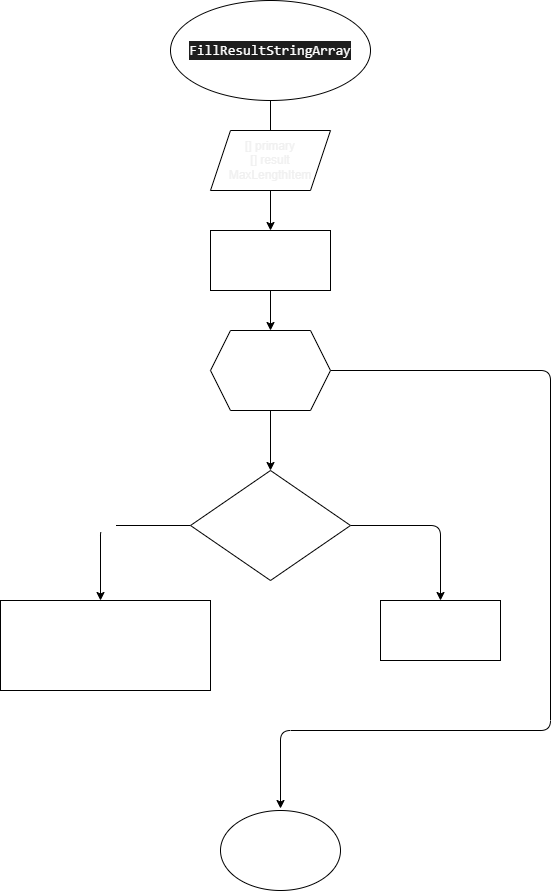

The diagram above was exported from draw.io. Its source (the exported page's mxGraphModel, read from the mxfile embedded in the PNG):
<mxGraphModel dx="2031" dy="541" grid="1" gridSize="10" guides="1" tooltips="1" connect="1" arrows="1" fold="1" page="1" pageScale="1" pageWidth="827" pageHeight="1169" math="0" shadow="0">
  <root>
    <mxCell id="0" />
    <mxCell id="1" parent="0" />
    <mxCell id="4" value="" style="edgeStyle=none;html=1;fontColor=#FFFFFF;" edge="1" parent="1" source="2">
      <mxGeometry relative="1" as="geometry">
        <mxPoint x="240" y="160" as="targetPoint" />
      </mxGeometry>
    </mxCell>
    <mxCell id="2" value="&lt;div style=&quot;background-color: rgb(30 , 30 , 30) ; font-family: &amp;#34;consolas&amp;#34; , &amp;#34;courier new&amp;#34; , monospace ; font-size: 14px ; line-height: 19px&quot;&gt;&lt;font color=&quot;#ffffff&quot;&gt;FillResultStringArray&lt;/font&gt;&lt;/div&gt;" style="ellipse;whiteSpace=wrap;html=1;" vertex="1" parent="1">
      <mxGeometry x="140" width="200" height="100" as="geometry" />
    </mxCell>
    <mxCell id="7" value="" style="edgeStyle=none;html=1;fontColor=#FFFFFF;" edge="1" parent="1" source="5" target="6">
      <mxGeometry relative="1" as="geometry" />
    </mxCell>
    <mxCell id="5" value="&lt;span style=&quot;color: rgb(240 , 240 , 240)&quot;&gt;[] primary&lt;/span&gt;&lt;br style=&quot;color: rgb(240 , 240 , 240)&quot;&gt;&lt;span style=&quot;color: rgb(240 , 240 , 240)&quot;&gt;[] result&lt;/span&gt;&lt;br style=&quot;color: rgb(240 , 240 , 240)&quot;&gt;&lt;span style=&quot;color: rgb(240 , 240 , 240)&quot;&gt;MaxLengthItem&lt;/span&gt;" style="shape=parallelogram;perimeter=parallelogramPerimeter;whiteSpace=wrap;html=1;fixedSize=1;fontColor=#FFFFFF;" vertex="1" parent="1">
      <mxGeometry x="180" y="130" width="120" height="60" as="geometry" />
    </mxCell>
    <mxCell id="8" style="edgeStyle=none;html=1;fontColor=#FFFFFF;" edge="1" parent="1" source="6">
      <mxGeometry relative="1" as="geometry">
        <mxPoint x="240" y="330" as="targetPoint" />
      </mxGeometry>
    </mxCell>
    <mxCell id="6" value="size = primary.Length&lt;br&gt;countItem = 0" style="whiteSpace=wrap;html=1;fontColor=#FFFFFF;" vertex="1" parent="1">
      <mxGeometry x="180" y="230" width="120" height="60" as="geometry" />
    </mxCell>
    <mxCell id="10" style="edgeStyle=none;html=1;fontColor=#FFFFFF;" edge="1" parent="1" source="9">
      <mxGeometry relative="1" as="geometry">
        <mxPoint x="240" y="470" as="targetPoint" />
      </mxGeometry>
    </mxCell>
    <mxCell id="17" style="edgeStyle=none;html=1;fontColor=#FFFFFF;" edge="1" parent="1" source="9">
      <mxGeometry relative="1" as="geometry">
        <mxPoint x="250" y="808" as="targetPoint" />
        <Array as="points">
          <mxPoint x="520" y="370" />
          <mxPoint x="520" y="730" />
          <mxPoint x="250" y="730" />
        </Array>
      </mxGeometry>
    </mxCell>
    <mxCell id="9" value="i = 0; i &amp;lt;= size; i++" style="shape=hexagon;perimeter=hexagonPerimeter2;whiteSpace=wrap;html=1;fixedSize=1;fontColor=#FFFFFF;" vertex="1" parent="1">
      <mxGeometry x="180" y="330" width="120" height="80" as="geometry" />
    </mxCell>
    <mxCell id="12" value="yes" style="edgeStyle=none;html=1;fontColor=#FFFFFF;exitX=0;exitY=0.5;exitDx=0;exitDy=0;" edge="1" parent="1" source="11">
      <mxGeometry relative="1" as="geometry">
        <mxPoint x="70" y="600" as="targetPoint" />
        <Array as="points">
          <mxPoint x="70" y="525" />
        </Array>
      </mxGeometry>
    </mxCell>
    <mxCell id="16" style="edgeStyle=none;html=1;fontColor=#FFFFFF;" edge="1" parent="1" source="11">
      <mxGeometry relative="1" as="geometry">
        <mxPoint x="410" y="600" as="targetPoint" />
        <Array as="points">
          <mxPoint x="410" y="525" />
        </Array>
      </mxGeometry>
    </mxCell>
    <mxCell id="11" value="primary[i].Length &amp;lt;= maxLengthItem&lt;font color=&quot;#d4d4d4&quot; face=&quot;consolas, courier new, monospace&quot;&gt;&lt;span style=&quot;font-size: 14px ; background-color: rgb(30 , 30 , 30)&quot;&gt;&lt;br&gt;&lt;/span&gt;&lt;/font&gt;" style="rhombus;whiteSpace=wrap;html=1;fontColor=#FFFFFF;" vertex="1" parent="1">
      <mxGeometry x="160" y="470" width="160" height="110" as="geometry" />
    </mxCell>
    <mxCell id="14" value="result[i - countItem] = primary[i]" style="rounded=0;whiteSpace=wrap;html=1;fontColor=#FFFFFF;" vertex="1" parent="1">
      <mxGeometry x="-30" y="600" width="210" height="90" as="geometry" />
    </mxCell>
    <mxCell id="15" value="countItem++" style="rounded=0;whiteSpace=wrap;html=1;fontColor=#FFFFFF;" vertex="1" parent="1">
      <mxGeometry x="350" y="600" width="120" height="60" as="geometry" />
    </mxCell>
    <mxCell id="18" value="End" style="ellipse;whiteSpace=wrap;html=1;fontColor=#FFFFFF;" vertex="1" parent="1">
      <mxGeometry x="190" y="810" width="120" height="80" as="geometry" />
    </mxCell>
  </root>
</mxGraphModel>